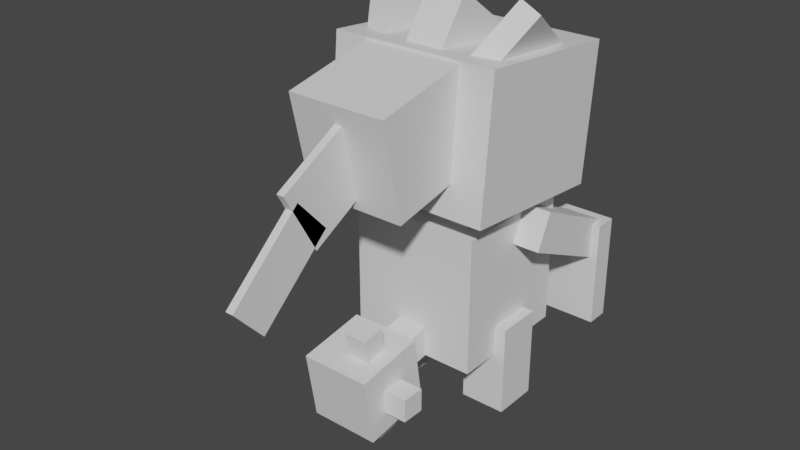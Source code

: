 # Source: banette.blend  (saved by Blender 2.81.16; exported with 4.5.12 LTS)
import bpy
from mathutils import Matrix  # noqa: F401  (used for matrix-valued properties, if any)

bpy.ops.wm.read_factory_settings(use_empty=True)
scene = bpy.context.scene
scene.name = 'Scene'

# ---- collections
col_collection = bpy.data.collections.new('Collection'); scene.collection.children.link(col_collection)

# ---- materials (node trees are filled in below, after node groups)
mat_default_obj = bpy.data.materials.new('Default OBJ')
mat_default_obj.use_transparent_shadow = False

# ---- material node trees
mat_default_obj.use_nodes = True; mat_default_obj.node_tree.nodes.clear()
_N = mat_default_obj.node_tree.nodes; _L = mat_default_obj.node_tree.links
n0 = _N.new('ShaderNodeOutputMaterial'); n0.name = 'Material Output'; n0.location = (300, 300)
n1 = _N.new('ShaderNodeBsdfPrincipled'); n1.name = 'Principled BSDF'; n1.location = (10, 300)
n1.distribution = 'GGX'
n1.subsurface_method = 'BURLEY'
n1.inputs[3].default_value = 1.45
n1.inputs[27].default_value = (0.0, 0.0, 0.0, 1.0)
n1.inputs[28].default_value = 1.0
_L.new(n1.outputs[0], n0.inputs[0])
n0.is_active_output = True

# ---- world
world_world = bpy.data.worlds.new('World'); scene.world = world_world
world_world.use_nodes = True; world_world.node_tree.nodes.clear()
_N = world_world.node_tree.nodes; _L = world_world.node_tree.links
n0 = _N.new('ShaderNodeOutputWorld'); n0.name = 'World Output'; n0.location = (300, 300)
n1 = _N.new('ShaderNodeBackground'); n1.name = 'Background'; n1.location = (10, 300)
n1.inputs[0].default_value = (0.05088, 0.05088, 0.05088, 1.0)
_L.new(n1.outputs[0], n0.inputs[0])
n0.is_active_output = True
world_world.color = (0.05088, 0.05088, 0.05088)
world_world.use_sun_shadow = False
world_world.sun_shadow_jitter_overblur = 0.0

# ---- meshes
me_tail_spikes_tb = bpy.data.meshes.new('Tail_spikes_tb')
me_tail_spikes_tb.from_pydata([(0.09375, -0.4483, -0.1659), (-0.09375, -0.4483, -0.1659), (-0.09375, 0.4776, -0.01927), (0.09375, 0.4776, -0.01927), (-0.09375, -0.4776, 0.01927), (0.09375, -0.4776, 0.01927), (0.09375, 0.4483, 0.1659), (-0.09375, 0.4483, 0.1659)], [], [(0, 1, 2, 3), (4, 5, 6, 7), (3, 2, 7, 6), (5, 4, 1, 0), (5, 0, 3, 6), (1, 4, 7, 2)])
_uv = me_tail_spikes_tb.uv_layers.new(name='UVMap')
_uv.uv.foreach_set('vector', [0.2438, 0.0, 0.2625, 0.0, 0.2625, 0.09375, 0.2438, 0.09375, 0.2812, 0.0, 0.3, 0.0, 0.3, 0.09375, 0.2812, 0.09375, 0.2438, 0.09375, 0.2625, 0.09375, 0.2625, 0.1125, 0.2438, 0.1125, 0.2625, 0.09375, 0.2812, 0.09375, 0.2812, 0.1125, 0.2625, 0.1125, 0.225, 0.0, 0.2438, 0.0, 0.2438, 0.09375, 0.225, 0.09375, 0.2625, 0.0, 0.2812, 0.0, 0.2812, 0.09375, 0.2625, 0.09375])
me_tail_spikes_tb.materials.append(mat_default_obj)
me_tail_spikes_tb.use_remesh_fix_poles = True
me_tail_spikes_tb.use_remesh_preserve_attributes = False
me_tail_spikes_tb.use_mirror_vertex_groups = False
me_tail_spikes_tb.update()
me_left_arm = bpy.data.meshes.new('Left_arm')
me_left_arm.from_pydata([(0.1562, -0.2282, -0.8591), (-0.1562, -0.2282, -0.8591), (-0.1562, 0.1416, -0.06603), (0.1562, 0.1416, -0.06603), (-0.1562, -0.5114, -0.727), (0.1562, -0.5114, -0.727), (0.1562, -0.1416, 0.06603), (-0.1562, -0.1416, 0.06603)], [], [(0, 1, 2, 3), (4, 5, 6, 7), (3, 2, 7, 6), (5, 4, 1, 0), (5, 0, 3, 6), (1, 4, 7, 2)])
_uv = me_left_arm.uv_layers.new(name='UVMap')
_uv.uv.foreach_set('vector', [0.03125, 0.2937, 0.0625, 0.2937, 0.0625, 0.3812, 0.03125, 0.3812, 0.09375, 0.2937, 0.125, 0.2937, 0.125, 0.3812, 0.09375, 0.3812, 0.03125, 0.3812, 0.0625, 0.3812, 0.0625, 0.4125, 0.03125, 0.4125, 0.0625, 0.3812, 0.09375, 0.3812, 0.09375, 0.4125, 0.0625, 0.4125, 0.0, 0.2937, 0.03125, 0.2937, 0.03125, 0.3812, 0.0, 0.3812, 0.0625, 0.2937, 0.09375, 0.2937, 0.09375, 0.3812, 0.0625, 0.3812])
me_left_arm.materials.append(mat_default_obj)
me_left_arm.use_remesh_fix_poles = True
me_left_arm.use_remesh_preserve_attributes = False
me_left_arm.use_mirror_vertex_groups = False
me_left_arm.update()
me_left_lower_arm = bpy.data.meshes.new('Left_lower_arm')
me_left_lower_arm.from_pydata([(0.2188, -0.4375, -0.09375), (-0.2188, -0.4375, -0.09375), (-0.2188, 0.4375, -0.09375), (0.2188, 0.4375, -0.09375), (-0.2188, -0.4375, 0.09375), (0.2188, -0.4375, 0.09375), (0.2188, 0.4375, 0.09375), (-0.2188, 0.4375, 0.09375)], [], [(0, 1, 2, 3), (4, 5, 6, 7), (3, 2, 7, 6), (5, 4, 1, 0), (5, 0, 3, 6), (1, 4, 7, 2)])
_uv = me_left_lower_arm.uv_layers.new(name='UVMap')
_uv.uv.foreach_set('vector', [0.15, 0.3063, 0.1937, 0.3063, 0.1937, 0.3938, 0.15, 0.3938, 0.2125, 0.3063, 0.2562, 0.3063, 0.2562, 0.3938, 0.2125, 0.3938, 0.15, 0.3938, 0.1937, 0.3938, 0.1937, 0.4125, 0.15, 0.4125, 0.1937, 0.3938, 0.2375, 0.3938, 0.2375, 0.4125, 0.1937, 0.4125, 0.1312, 0.3063, 0.15, 0.3063, 0.15, 0.3938, 0.1312, 0.3938, 0.1937, 0.3063, 0.2125, 0.3063, 0.2125, 0.3938, 0.1937, 0.3938])
me_left_lower_arm.materials.append(mat_default_obj)
me_left_lower_arm.use_remesh_fix_poles = True
me_left_lower_arm.use_remesh_preserve_attributes = False
me_left_lower_arm.use_mirror_vertex_groups = False
me_left_lower_arm.update()
me_tail_ball = bpy.data.meshes.new('Tail_ball')
me_tail_ball.from_pydata([(0.2812, -0.2338, -0.3218), (-0.2812, -0.2338, -0.3218), (-0.2812, 0.3218, -0.2338), (0.2812, 0.3218, -0.2338), (-0.2812, -0.3218, 0.2338), (0.2812, -0.3218, 0.2338), (0.2812, 0.2338, 0.3218), (-0.2812, 0.2338, 0.3218)], [], [(0, 1, 2, 3), (4, 5, 6, 7), (3, 2, 7, 6), (5, 4, 1, 0), (5, 0, 3, 6), (1, 4, 7, 2)])
_uv = me_tail_ball.uv_layers.new(name='UVMap')
_uv.uv.foreach_set('vector', [0.05625, 0.09375, 0.1125, 0.09375, 0.1125, 0.15, 0.05625, 0.15, 0.1688, 0.09375, 0.225, 0.09375, 0.225, 0.15, 0.1688, 0.15, 0.05625, 0.15, 0.1125, 0.15, 0.1125, 0.2062, 0.05625, 0.2062, 0.1125, 0.15, 0.1688, 0.15, 0.1688, 0.2062, 0.1125, 0.2062, 0.0, 0.09375, 0.05625, 0.09375, 0.05625, 0.15, 0.0, 0.15, 0.1125, 0.09375, 0.1688, 0.09375, 0.1688, 0.15, 0.1125, 0.15])
me_tail_ball.materials.append(mat_default_obj)
me_tail_ball.use_remesh_fix_poles = True
me_tail_ball.use_remesh_preserve_attributes = False
me_tail_ball.use_mirror_vertex_groups = False
me_tail_ball.update()
me_tail_base = bpy.data.meshes.new('Tail_base')
me_tail_base.from_pydata([(0.125, -0.09902, -0.1739), (-0.125, -0.09902, -0.1739), (-0.125, 0.1479, -0.1348), (0.125, 0.1479, -0.1348), (-0.125, -0.1479, 0.1348), (0.125, -0.1479, 0.1348), (0.125, 0.09902, 0.1739), (-0.125, 0.09902, 0.1739)], [], [(0, 1, 2, 3), (4, 5, 6, 7), (3, 2, 7, 6), (5, 4, 1, 0), (5, 0, 3, 6), (1, 4, 7, 2)])
_uv = me_tail_base.uv_layers.new(name='UVMap')
_uv.uv.foreach_set('vector', [0.03125, 0.225, 0.05625, 0.225, 0.05625, 0.25, 0.03125, 0.25, 0.0875, 0.225, 0.1125, 0.225, 0.1125, 0.25, 0.0875, 0.25, 0.03125, 0.25, 0.05625, 0.25, 0.05625, 0.2812, 0.03125, 0.2812, 0.05625, 0.25, 0.08125, 0.25, 0.08125, 0.2812, 0.05625, 0.2812, 0.0, 0.225, 0.03125, 0.225, 0.03125, 0.25, 0.0, 0.25, 0.05625, 0.225, 0.0875, 0.225, 0.0875, 0.25, 0.05625, 0.25])
me_tail_base.materials.append(mat_default_obj)
me_tail_base.use_remesh_fix_poles = True
me_tail_base.use_remesh_preserve_attributes = False
me_tail_base.use_mirror_vertex_groups = False
me_tail_base.update()
me_right_arm = bpy.data.meshes.new('Right_arm')
me_right_arm.from_pydata([(0.1562, -0.2282, -0.8591), (-0.1562, -0.2282, -0.8591), (-0.1562, 0.1416, -0.06603), (0.1562, 0.1416, -0.06603), (-0.1562, -0.5114, -0.727), (0.1562, -0.5114, -0.727), (0.1562, -0.1416, 0.06603), (-0.1562, -0.1416, 0.06603)], [], [(0, 1, 2, 3), (4, 5, 6, 7), (3, 2, 7, 6), (5, 4, 1, 0), (5, 0, 3, 6), (1, 4, 7, 2)])
_uv = me_right_arm.uv_layers.new(name='UVMap')
_uv.uv.foreach_set('vector', [0.03125, 0.2937, 0.0625, 0.2937, 0.0625, 0.3812, 0.03125, 0.3812, 0.09375, 0.2937, 0.125, 0.2937, 0.125, 0.3812, 0.09375, 0.3812, 0.03125, 0.3812, 0.0625, 0.3812, 0.0625, 0.4125, 0.03125, 0.4125, 0.0625, 0.3812, 0.09375, 0.3812, 0.09375, 0.4125, 0.0625, 0.4125, 0.0, 0.2937, 0.03125, 0.2937, 0.03125, 0.3812, 0.0, 0.3812, 0.0625, 0.2937, 0.09375, 0.2937, 0.09375, 0.3812, 0.0625, 0.3812])
me_right_arm.materials.append(mat_default_obj)
me_right_arm.use_remesh_fix_poles = True
me_right_arm.use_remesh_preserve_attributes = False
me_right_arm.use_mirror_vertex_groups = False
me_right_arm.update()
me_right_lower_arm = bpy.data.meshes.new('Right_lower_arm')
me_right_lower_arm.from_pydata([(0.2188, -0.4375, -0.09375), (-0.2188, -0.4375, -0.09375), (-0.2188, 0.4375, -0.09375), (0.2188, 0.4375, -0.09375), (-0.2188, -0.4375, 0.09375), (0.2188, -0.4375, 0.09375), (0.2188, 0.4375, 0.09375), (-0.2188, 0.4375, 0.09375)], [], [(0, 1, 2, 3), (4, 5, 6, 7), (3, 2, 7, 6), (5, 4, 1, 0), (5, 0, 3, 6), (1, 4, 7, 2)])
_uv = me_right_lower_arm.uv_layers.new(name='UVMap')
_uv.uv.foreach_set('vector', [0.15, 0.3063, 0.1937, 0.3063, 0.1937, 0.3938, 0.15, 0.3938, 0.2125, 0.3063, 0.2562, 0.3063, 0.2562, 0.3938, 0.2125, 0.3938, 0.15, 0.3938, 0.1937, 0.3938, 0.1937, 0.4125, 0.15, 0.4125, 0.1937, 0.3938, 0.2375, 0.3938, 0.2375, 0.4125, 0.1937, 0.4125, 0.1312, 0.3063, 0.15, 0.3063, 0.15, 0.3938, 0.1312, 0.3938, 0.1937, 0.3063, 0.2125, 0.3063, 0.2125, 0.3938, 0.1937, 0.3938])
me_right_lower_arm.materials.append(mat_default_obj)
me_right_lower_arm.use_remesh_fix_poles = True
me_right_lower_arm.use_remesh_preserve_attributes = False
me_right_lower_arm.use_mirror_vertex_groups = False
me_right_lower_arm.update()
me_tail_spikes_lr = bpy.data.meshes.new('Tail_spikes_lr')
me_tail_spikes_lr.from_pydata([(0.4688, 0.09375, -0.09375), (0.4688, -0.09375, -0.09375), (-0.4688, -0.09375, -0.09375), (-0.4688, 0.09375, -0.09375), (0.4688, -0.09375, 0.09375), (0.4688, 0.09375, 0.09375), (-0.4688, 0.09375, 0.09375), (-0.4688, -0.09375, 0.09375)], [], [(0, 1, 2, 3), (4, 5, 6, 7), (3, 2, 7, 6), (5, 4, 1, 0), (5, 0, 3, 6), (1, 4, 7, 2)])
_uv = me_tail_spikes_lr.uv_layers.new(name='UVMap')
_uv.uv.foreach_set('vector', [0.2438, 0.0, 0.2625, 0.0, 0.2625, 0.09375, 0.2438, 0.09375, 0.2812, 0.0, 0.3, 0.0, 0.3, 0.09375, 0.2812, 0.09375, 0.2438, 0.09375, 0.2625, 0.09375, 0.2625, 0.1125, 0.2438, 0.1125, 0.2625, 0.09375, 0.2812, 0.09375, 0.2812, 0.1125, 0.2625, 0.1125, 0.225, 0.0, 0.2438, 0.0, 0.2438, 0.09375, 0.225, 0.09375, 0.2625, 0.0, 0.2812, 0.0, 0.2812, 0.09375, 0.2625, 0.09375])
me_tail_spikes_lr.materials.append(mat_default_obj)
me_tail_spikes_lr.use_remesh_fix_poles = True
me_tail_spikes_lr.use_remesh_preserve_attributes = False
me_tail_spikes_lr.use_mirror_vertex_groups = False
me_tail_spikes_lr.update()
me_left_leg = bpy.data.meshes.new('Left_leg')
me_left_leg.from_pydata([(0.1875, -0.375, -0.1875), (-0.1875, -0.375, -0.1875), (-0.1875, 0.375, -0.1875), (0.1875, 0.375, -0.1875), (-0.1875, -0.375, 0.1875), (0.1875, -0.375, 0.1875), (0.1875, 0.375, 0.1875), (-0.1875, 0.375, 0.1875)], [], [(0, 1, 2, 3), (4, 5, 6, 7), (3, 2, 7, 6), (5, 4, 1, 0), (5, 0, 3, 6), (1, 4, 7, 2)])
_uv = me_left_leg.uv_layers.new(name='UVMap')
_uv.uv.foreach_set('vector', [0.475, 0.6375, 0.5125, 0.6375, 0.5125, 0.7125, 0.475, 0.7125, 0.55, 0.6375, 0.5875, 0.6375, 0.5875, 0.7125, 0.55, 0.7125, 0.475, 0.7125, 0.5125, 0.7125, 0.5125, 0.75, 0.475, 0.75, 0.5125, 0.7125, 0.55, 0.7125, 0.55, 0.75, 0.5125, 0.75, 0.4375, 0.6375, 0.475, 0.6375, 0.475, 0.7125, 0.4375, 0.7125, 0.5125, 0.6375, 0.55, 0.6375, 0.55, 0.7125, 0.5125, 0.7125])
me_left_leg.materials.append(mat_default_obj)
me_left_leg.use_remesh_fix_poles = True
me_left_leg.use_remesh_preserve_attributes = False
me_left_leg.use_mirror_vertex_groups = False
me_left_leg.update()
me_neck = bpy.data.meshes.new('Neck')
me_neck.from_pydata([(0.4062, -0.1562, -0.4062), (-0.4062, -0.1562, -0.4062), (-0.4062, 0.1562, -0.4062), (0.4062, 0.1562, -0.4062), (-0.4062, -0.1562, 0.4062), (0.4062, -0.1562, 0.4062), (0.4062, 0.1562, 0.4062), (-0.4062, 0.1562, 0.4062)], [], [(0, 1, 2, 3), (4, 5, 6, 7), (3, 2, 7, 6), (5, 4, 1, 0), (5, 0, 3, 6), (1, 4, 7, 2)])
_uv = me_neck.uv_layers.new(name='UVMap')
_uv.uv.foreach_set('vector', [0.08125, 0.4187, 0.1625, 0.4187, 0.1625, 0.45, 0.08125, 0.45, 0.2438, 0.4187, 0.325, 0.4187, 0.325, 0.45, 0.2438, 0.45, 0.08125, 0.45, 0.1625, 0.45, 0.1625, 0.5312, 0.08125, 0.5312, 0.1625, 0.45, 0.2438, 0.45, 0.2438, 0.5312, 0.1625, 0.5312, 0.0, 0.4187, 0.08125, 0.4187, 0.08125, 0.45, 0.0, 0.45, 0.1625, 0.4187, 0.2438, 0.4187, 0.2438, 0.45, 0.1625, 0.45])
me_neck.materials.append(mat_default_obj)
me_neck.use_remesh_fix_poles = True
me_neck.use_remesh_preserve_attributes = False
me_neck.use_mirror_vertex_groups = False
me_neck.update()
me_head = bpy.data.meshes.new('Head')
me_head.from_pydata([(0.6875, -0.2447, -0.6538), (-0.6875, -0.2447, -0.6538), (-0.6875, 0.876, -0.7518), (0.6875, 0.876, -0.7518), (-0.6875, -0.1303, 0.6538), (0.6875, -0.1303, 0.6538), (0.6875, 0.9904, 0.5557), (-0.6875, 0.9904, 0.5557)], [], [(0, 1, 2, 3), (4, 5, 6, 7), (3, 2, 7, 6), (5, 4, 1, 0), (5, 0, 3, 6), (1, 4, 7, 2)])
_uv = me_head.uv_layers.new(name='UVMap')
_uv.uv.foreach_set('vector', [0.1312, 0.7563, 0.2688, 0.7563, 0.2688, 0.8687, 0.1312, 0.8687, 0.4, 0.7563, 0.5375, 0.7563, 0.5375, 0.8687, 0.4, 0.8687, 0.1312, 0.8687, 0.2688, 0.8687, 0.2688, 1.0, 0.1312, 1.0, 0.2688, 0.8687, 0.4062, 0.8687, 0.4062, 1.0, 0.2688, 1.0, 0.0, 0.7563, 0.1312, 0.7563, 0.1312, 0.8687, 0.0, 0.8687, 0.2688, 0.7563, 0.4, 0.7563, 0.4, 0.8687, 0.2688, 0.8687])
me_head.materials.append(mat_default_obj)
me_head.use_remesh_fix_poles = True
me_head.use_remesh_preserve_attributes = False
me_head.use_mirror_vertex_groups = False
me_head.update()
me_zipper = bpy.data.meshes.new('Zipper')
me_zipper.from_pydata([(0.1499, -0.1704, -0.01647), (-0.09769, -0.205, -0.01343), (-0.1499, 0.1649, -0.0458), (0.09769, 0.1996, -0.04883), (-0.09769, -0.1996, 0.04883), (0.1499, -0.1649, 0.0458), (0.09769, 0.205, 0.01343), (-0.1499, 0.1704, 0.01646)], [], [(0, 1, 2, 3), (4, 5, 6, 7), (3, 2, 7, 6), (5, 4, 1, 0), (5, 0, 3, 6), (1, 4, 7, 2)])
_uv = me_zipper.uv_layers.new(name='UVMap')
_uv.uv.foreach_set('vector', [0.00625, 0.9563, 0.03125, 0.9563, 0.03125, 0.9937, 0.00625, 0.9937, 0.0375, 0.9563, 0.0625, 0.9563, 0.0625, 0.9937, 0.0375, 0.9937, 0.00625, 0.9937, 0.03125, 0.9937, 0.03125, 1.0, 0.00625, 1.0, 0.03125, 0.9937, 0.05625, 0.9937, 0.05625, 1.0, 0.03125, 1.0, 0.0, 0.9563, 0.00625, 0.9563, 0.00625, 0.9937, 0.0, 0.9937, 0.03125, 0.9563, 0.0375, 0.9563, 0.0375, 0.9937, 0.03125, 0.9937])
me_zipper.materials.append(mat_default_obj)
me_zipper.use_remesh_fix_poles = True
me_zipper.use_remesh_preserve_attributes = False
me_zipper.use_mirror_vertex_groups = False
me_zipper.update()
me_head_spike_mid_base = bpy.data.meshes.new('Head_spike_mid_base')
me_head_spike_mid_base.from_pydata([(0.1562, -0.5169, -0.1266), (-0.1562, -0.5169, -0.1266), (-0.1562, 0.03931, -0.5307), (0.1562, 0.03931, -0.5307), (-0.1562, -0.03931, 0.5307), (0.1562, -0.03931, 0.5307), (0.1562, 0.5169, 0.1266), (-0.1562, 0.5169, 0.1266)], [], [(0, 1, 2, 3), (4, 5, 6, 7), (3, 2, 7, 6), (5, 4, 1, 0), (5, 0, 3, 6), (1, 4, 7, 2)])
_uv = me_head_spike_mid_base.uv_layers.new(name='UVMap')
_uv.uv.foreach_set('vector', [0.625, 0.85, 0.6562, 0.85, 0.6562, 0.9187, 0.625, 0.9187, 0.7375, 0.85, 0.7688, 0.85, 0.7688, 0.9187, 0.7375, 0.9187, 0.625, 0.9187, 0.6562, 0.9187, 0.6562, 1.0, 0.625, 1.0, 0.6562, 0.9187, 0.6875, 0.9187, 0.6875, 1.0, 0.6562, 1.0, 0.5437, 0.85, 0.625, 0.85, 0.625, 0.9187, 0.5437, 0.9187, 0.6562, 0.85, 0.7375, 0.85, 0.7375, 0.9187, 0.6562, 0.9187])
me_head_spike_mid_base.materials.append(mat_default_obj)
me_head_spike_mid_base.use_remesh_fix_poles = True
me_head_spike_mid_base.use_remesh_preserve_attributes = False
me_head_spike_mid_base.use_mirror_vertex_groups = False
me_head_spike_mid_base.update()
me_head_spike_left_base = bpy.data.meshes.new('Head_spike_left_base')
me_head_spike_left_base.from_pydata([(0.3052, -0.4251, -0.1346), (0.1366, -0.507, -0.1275), (-0.1217, -0.01024, -0.5264), (0.04682, 0.07164, -0.5335), (-0.04682, -0.07164, 0.5335), (0.1217, 0.01024, 0.5264), (-0.1366, 0.507, 0.1275), (-0.3052, 0.4251, 0.1346)], [], [(0, 1, 2, 3), (4, 5, 6, 7), (3, 2, 7, 6), (5, 4, 1, 0), (5, 0, 3, 6), (1, 4, 7, 2)])
_uv = me_head_spike_left_base.uv_layers.new(name='UVMap')
_uv.uv.foreach_set('vector', [0.8625, 0.85, 0.8813, 0.85, 0.8813, 0.9187, 0.8625, 0.9187, 0.9625, 0.85, 0.9812, 0.85, 0.9812, 0.9187, 0.9625, 0.9187, 0.8625, 0.9187, 0.8813, 0.9187, 0.8813, 1.0, 0.8625, 1.0, 0.8813, 0.9187, 0.9, 0.9187, 0.9, 1.0, 0.8813, 1.0, 0.7812, 0.85, 0.8625, 0.85, 0.8625, 0.9187, 0.7812, 0.9187, 0.8813, 0.85, 0.9625, 0.85, 0.9625, 0.9187, 0.8813, 0.9187])
me_head_spike_left_base.materials.append(mat_default_obj)
me_head_spike_left_base.use_remesh_fix_poles = True
me_head_spike_left_base.use_remesh_preserve_attributes = False
me_head_spike_left_base.use_mirror_vertex_groups = False
me_head_spike_left_base.update()
me_head_spike_right_base = bpy.data.meshes.new('Head_spike_right_base')
me_head_spike_right_base.from_pydata([(-0.1366, -0.507, -0.1275), (-0.3052, -0.4251, -0.1346), (-0.04682, 0.07164, -0.5335), (0.1217, -0.01024, -0.5264), (-0.1217, 0.01024, 0.5264), (0.04682, -0.07164, 0.5335), (0.3052, 0.4251, 0.1346), (0.1366, 0.507, 0.1275)], [], [(0, 1, 2, 3), (4, 5, 6, 7), (3, 2, 7, 6), (5, 4, 1, 0), (5, 0, 3, 6), (1, 4, 7, 2)])
_uv = me_head_spike_right_base.uv_layers.new(name='UVMap')
_uv.uv.foreach_set('vector', [0.8625, 0.85, 0.8813, 0.85, 0.8813, 0.9187, 0.8625, 0.9187, 0.9625, 0.85, 0.9812, 0.85, 0.9812, 0.9187, 0.9625, 0.9187, 0.8625, 0.9187, 0.8813, 0.9187, 0.8813, 1.0, 0.8625, 1.0, 0.8813, 0.9187, 0.9, 0.9187, 0.9, 1.0, 0.8813, 1.0, 0.7812, 0.85, 0.8625, 0.85, 0.8625, 0.9187, 0.7812, 0.9187, 0.8813, 0.85, 0.9625, 0.85, 0.9625, 0.9187, 0.8813, 0.9187])
me_head_spike_right_base.materials.append(mat_default_obj)
me_head_spike_right_base.use_remesh_fix_poles = True
me_head_spike_right_base.use_remesh_preserve_attributes = False
me_head_spike_right_base.use_mirror_vertex_groups = False
me_head_spike_right_base.update()
me_headdress_base = bpy.data.meshes.new('Headdress_base')
me_headdress_base.from_pydata([(0.4062, -0.3129, -0.4818), (-0.4062, -0.3129, -0.4818), (-0.4062, 0.4818, -0.3129), (0.4062, 0.4818, -0.3129), (-0.4062, -0.4818, 0.3129), (0.4062, -0.4818, 0.3129), (0.4062, 0.3129, 0.4818), (-0.4062, 0.3129, 0.4818)], [], [(0, 1, 2, 3), (4, 5, 6, 7), (3, 2, 7, 6), (5, 4, 1, 0), (5, 0, 3, 6), (1, 4, 7, 2)])
_uv = me_headdress_base.uv_layers.new(name='UVMap')
_uv.uv.foreach_set('vector', [0.7375, 0.675, 0.8188, 0.675, 0.8188, 0.7563, 0.7375, 0.7563, 0.9, 0.675, 0.9812, 0.675, 0.9812, 0.7563, 0.9, 0.7563, 0.7375, 0.7563, 0.8188, 0.7563, 0.8188, 0.8375, 0.7375, 0.8375, 0.8188, 0.7563, 0.9, 0.7563, 0.9, 0.8375, 0.8188, 0.8375, 0.6562, 0.675, 0.7375, 0.675, 0.7375, 0.7563, 0.6562, 0.7563, 0.8188, 0.675, 0.9, 0.675, 0.9, 0.7563, 0.8188, 0.7563])
me_headdress_base.materials.append(mat_default_obj)
me_headdress_base.use_remesh_fix_poles = True
me_headdress_base.use_remesh_preserve_attributes = False
me_headdress_base.use_mirror_vertex_groups = False
me_headdress_base.update()
me_headdress_pt_2 = bpy.data.meshes.new('Headdress_pt_2')
me_headdress_pt_2.from_pydata([(0.03125, -0.01873, -0.5463), (-0.03125, -0.01873, -0.5463), (-0.03125, 0.4732, -0.2736), (0.03125, 0.4732, -0.2736), (-0.03125, -0.4732, 0.2736), (0.03125, -0.4732, 0.2736), (0.03125, 0.01873, 0.5463), (-0.03125, 0.01873, 0.5463)], [], [(0, 1, 2, 3), (4, 5, 6, 7), (3, 2, 7, 6), (5, 4, 1, 0), (5, 0, 3, 6), (1, 4, 7, 2)])
_uv = me_headdress_pt_2.uv_layers.new(name='UVMap')
_uv.uv.foreach_set('vector', [0.8875, 0.5188, 0.8938, 0.5188, 0.8938, 0.575, 0.8875, 0.575, 0.9875, 0.5188, 0.9937, 0.5188, 0.9937, 0.575, 0.9875, 0.575, 0.8875, 0.575, 0.8938, 0.575, 0.8938, 0.6687, 0.8875, 0.6687, 0.8938, 0.575, 0.9, 0.575, 0.9, 0.6687, 0.8938, 0.6687, 0.7937, 0.5188, 0.8875, 0.5188, 0.8875, 0.575, 0.7937, 0.575, 0.8938, 0.5188, 0.9875, 0.5188, 0.9875, 0.575, 0.8938, 0.575])
me_headdress_pt_2.materials.append(mat_default_obj)
me_headdress_pt_2.use_remesh_fix_poles = True
me_headdress_pt_2.use_remesh_preserve_attributes = False
me_headdress_pt_2.use_mirror_vertex_groups = False
me_headdress_pt_2.update()
me_headdress_pt_3 = bpy.data.meshes.new('Headdress_pt_3')
me_headdress_pt_3.from_pydata([(0.03125, 0.1325, -0.4274), (-0.03125, 0.1325, -0.4274), (-0.03125, 0.4112, -0.1764), (0.03125, 0.4112, -0.1764), (-0.03125, -0.4112, 0.1764), (0.03125, -0.4112, 0.1764), (0.03125, -0.1325, 0.4274), (-0.03125, -0.1325, 0.4274)], [], [(0, 1, 2, 3), (4, 5, 6, 7), (3, 2, 7, 6), (5, 4, 1, 0), (5, 0, 3, 6), (1, 4, 7, 2)])
_uv = me_headdress_pt_3.uv_layers.new(name='UVMap')
_uv.uv.foreach_set('vector', [0.7, 0.55, 0.7063, 0.55, 0.7063, 0.5875, 0.7, 0.5875, 0.7875, 0.55, 0.7937, 0.55, 0.7937, 0.5875, 0.7875, 0.5875, 0.7, 0.5875, 0.7063, 0.5875, 0.7063, 0.6687, 0.7, 0.6687, 0.7063, 0.5875, 0.7125, 0.5875, 0.7125, 0.6687, 0.7063, 0.6687, 0.6187, 0.55, 0.7, 0.55, 0.7, 0.5875, 0.6187, 0.5875, 0.7063, 0.55, 0.7875, 0.55, 0.7875, 0.5875, 0.7063, 0.5875])
me_headdress_pt_3.materials.append(mat_default_obj)
me_headdress_pt_3.use_remesh_fix_poles = True
me_headdress_pt_3.use_remesh_preserve_attributes = False
me_headdress_pt_3.use_mirror_vertex_groups = False
me_headdress_pt_3.update()
me_right_leg = bpy.data.meshes.new('Right_leg')
me_right_leg.from_pydata([(0.1875, -0.375, -0.1875), (-0.1875, -0.375, -0.1875), (-0.1875, 0.375, -0.1875), (0.1875, 0.375, -0.1875), (-0.1875, -0.375, 0.1875), (0.1875, -0.375, 0.1875), (0.1875, 0.375, 0.1875), (-0.1875, 0.375, 0.1875)], [], [(0, 1, 2, 3), (4, 5, 6, 7), (3, 2, 7, 6), (5, 4, 1, 0), (5, 0, 3, 6), (1, 4, 7, 2)])
_uv = me_right_leg.uv_layers.new(name='UVMap')
_uv.uv.foreach_set('vector', [0.475, 0.6375, 0.5125, 0.6375, 0.5125, 0.7125, 0.475, 0.7125, 0.55, 0.6375, 0.5875, 0.6375, 0.5875, 0.7125, 0.55, 0.7125, 0.475, 0.7125, 0.5125, 0.7125, 0.5125, 0.75, 0.475, 0.75, 0.5125, 0.7125, 0.55, 0.7125, 0.55, 0.75, 0.5125, 0.75, 0.4375, 0.6375, 0.475, 0.6375, 0.475, 0.7125, 0.4375, 0.7125, 0.5125, 0.6375, 0.55, 0.6375, 0.55, 0.7125, 0.5125, 0.7125])
me_right_leg.materials.append(mat_default_obj)
me_right_leg.use_remesh_fix_poles = True
me_right_leg.use_remesh_preserve_attributes = False
me_right_leg.use_mirror_vertex_groups = False
me_right_leg.update()
me_body = bpy.data.meshes.new('Body')
me_body.from_pydata([(0.5312, -0.5625, -0.5312), (-0.5312, -0.5625, -0.5312), (-0.5312, 0.5625, -0.5312), (0.5312, 0.5625, -0.5312), (-0.5312, -0.5625, 0.5312), (0.5312, -0.5625, 0.5312), (0.5312, 0.5625, 0.5312), (-0.5312, 0.5625, 0.5312)], [], [(0, 1, 2, 3), (4, 5, 6, 7), (3, 2, 7, 6), (5, 4, 1, 0), (5, 0, 3, 6), (1, 4, 7, 2)])
_uv = me_body.uv_layers.new(name='UVMap')
_uv.uv.foreach_set('vector', [0.1063, 0.5312, 0.2125, 0.5312, 0.2125, 0.6438, 0.1063, 0.6438, 0.3187, 0.5312, 0.425, 0.5312, 0.425, 0.6438, 0.3187, 0.6438, 0.1063, 0.6438, 0.2125, 0.6438, 0.2125, 0.75, 0.1063, 0.75, 0.2125, 0.6438, 0.3187, 0.6438, 0.3187, 0.75, 0.2125, 0.75, 0.0, 0.5312, 0.1063, 0.5312, 0.1063, 0.6438, 0.0, 0.6438, 0.2125, 0.5312, 0.3187, 0.5312, 0.3187, 0.6438, 0.2125, 0.6438])
me_body.materials.append(mat_default_obj)
me_body.use_remesh_fix_poles = True
me_body.use_remesh_preserve_attributes = False
me_body.use_mirror_vertex_groups = False
me_body.update()

# ---- objects
ob_tail_spikes_tb = bpy.data.objects.new('Tail_spikes_tb', me_tail_spikes_tb)
ob_left_arm = bpy.data.objects.new('Left_arm', me_left_arm)
ob_left_lower_arm = bpy.data.objects.new('Left_lower_arm', me_left_lower_arm)
ob_tail_ball = bpy.data.objects.new('Tail_ball', me_tail_ball)
ob_tail_base = bpy.data.objects.new('Tail_base', me_tail_base)
ob_right_arm = bpy.data.objects.new('Right_arm', me_right_arm)
ob_right_lower_arm = bpy.data.objects.new('Right_lower_arm', me_right_lower_arm)
ob_tail_spikes_lr = bpy.data.objects.new('Tail_spikes_lr', me_tail_spikes_lr)
ob_left_leg = bpy.data.objects.new('Left_leg', me_left_leg)
ob_neck = bpy.data.objects.new('Neck', me_neck)
ob_head = bpy.data.objects.new('Head', me_head)
ob_zipper = bpy.data.objects.new('Zipper', me_zipper)
ob_head_spike_mid_base = bpy.data.objects.new('Head_spike_mid_base', me_head_spike_mid_base)
ob_head_spike_left_base = bpy.data.objects.new('Head_spike_left_base', me_head_spike_left_base)
ob_head_spike_right_base = bpy.data.objects.new('Head_spike_right_base', me_head_spike_right_base)
ob_headdress_base = bpy.data.objects.new('Headdress_base', me_headdress_base)
ob_headdress_pt_2 = bpy.data.objects.new('Headdress_pt_2', me_headdress_pt_2)
ob_headdress_pt_3 = bpy.data.objects.new('Headdress_pt_3', me_headdress_pt_3)
ob_right_leg = bpy.data.objects.new('Right_leg', me_right_leg)
ob_body = bpy.data.objects.new('Body', me_body)

# ---- transforms, parenting, visibility, modifiers, constraints
ob_tail_spikes_tb.parent = ob_tail_ball
ob_tail_spikes_tb.matrix_parent_inverse = Matrix(((1.0, 0.0, 0.0, -0.0), (0.0, -1.629e-07, 1.0, -0.5759), (-0.0, -1.0, -1.629e-07, -1.086), (-0.0, 0.0, -0.0, 1.0)))
ob_tail_spikes_tb.location = (0.0625, -1.086, 0.5759)
ob_tail_spikes_tb.rotation_euler = (1.571, -0.0, 0.0)
ob_tail_spikes_tb.lineart.crease_threshold = 0.0
ob_left_arm.parent = ob_body
ob_left_arm.matrix_parent_inverse = Matrix(((1.0, 0.0, 0.0, -0.0), (0.0, -1.629e-07, 1.0, -1.106), (0.0, -1.0, -1.629e-07, 2.515e-07), (-0.0, 0.0, -0.0, 1.0)))
ob_left_arm.location = (-0.5938, 0.06836, 1.57)
ob_left_arm.rotation_euler = (1.571, -0.0, 0.0)
ob_left_arm.lineart.crease_threshold = 0.0
ob_left_lower_arm.parent = ob_left_arm
ob_left_lower_arm.matrix_parent_inverse = Matrix(((1.0, 0.0, -0.0, 0.5938), (0.0, -1.629e-07, 1.0, -1.57), (0.0, -1.0, -1.629e-07, 0.06836), (-0.0, 0.0, -0.0, 1.0)))
ob_left_lower_arm.location = (-0.5938, 0.875, 0.9187)
ob_left_lower_arm.rotation_euler = (1.571, -0.0, 0.0)
ob_left_lower_arm.lineart.crease_threshold = 0.0
ob_tail_ball.parent = ob_tail_base
ob_tail_ball.matrix_parent_inverse = Matrix(((1.0, 0.0, 0.0, -0.0), (0.0, -1.629e-07, 1.0, -0.6443), (-0.0, -1.0, -1.629e-07, -0.6543), (-0.0, 0.0, -0.0, 1.0)))
ob_tail_ball.location = (0.0, -1.086, 0.5759)
ob_tail_ball.rotation_euler = (1.571, -0.0, 0.0)
ob_tail_ball.lineart.crease_threshold = 0.0
ob_tail_base.parent = ob_body
ob_tail_base.matrix_parent_inverse = Matrix(((1.0, 0.0, 0.0, -0.0), (0.0, -1.629e-07, 1.0, -1.106), (0.0, -1.0, -1.629e-07, 2.515e-07), (-0.0, 0.0, -0.0, 1.0)))
ob_tail_base.location = (0.0, -0.6543, 0.6443)
ob_tail_base.rotation_euler = (1.571, -0.0, 0.0)
ob_tail_base.lineart.crease_threshold = 0.0
ob_right_arm.parent = ob_body
ob_right_arm.matrix_parent_inverse = Matrix(((1.0, 0.0, 0.0, -0.0), (0.0, -1.629e-07, 1.0, -1.106), (0.0, -1.0, -1.629e-07, 2.515e-07), (-0.0, 0.0, -0.0, 1.0)))
ob_right_arm.location = (0.5938, 0.06836, 1.57)
ob_right_arm.rotation_euler = (1.571, -0.0, 0.0)
ob_right_arm.lineart.crease_threshold = 0.0
ob_right_lower_arm.parent = ob_right_arm
ob_right_lower_arm.matrix_parent_inverse = Matrix(((1.0, 0.0, 0.0, -0.5938), (0.0, -1.629e-07, 1.0, -1.57), (0.0, -1.0, -1.629e-07, 0.06836), (-0.0, 0.0, -0.0, 1.0)))
ob_right_lower_arm.location = (0.5938, 0.875, 0.9187)
ob_right_lower_arm.rotation_euler = (1.571, -0.0, 0.0)
ob_right_lower_arm.lineart.crease_threshold = 0.0
ob_tail_spikes_lr.parent = ob_tail_ball
ob_tail_spikes_lr.matrix_parent_inverse = Matrix(((1.0, 0.0, 0.0, -0.0), (0.0, -1.629e-07, 1.0, -0.5759), (-0.0, -1.0, -1.629e-07, -1.086), (-0.0, 0.0, -0.0, 1.0)))
ob_tail_spikes_lr.location = (0.0, -1.094, 0.5437)
ob_tail_spikes_lr.rotation_euler = (1.571, -0.0, 0.0)
ob_tail_spikes_lr.lineart.crease_threshold = 0.0
ob_left_leg.parent = ob_body
ob_left_leg.matrix_parent_inverse = Matrix(((1.0, 0.0, 0.0, -0.0), (0.0, -1.629e-07, 1.0, -1.106), (0.0, -1.0, -1.629e-07, 2.515e-07), (-0.0, 0.0, -0.0, 1.0)))
ob_left_leg.location = (-0.4375, 1.833e-07, 0.4187)
ob_left_leg.rotation_euler = (1.571, -0.0, 0.0)
ob_left_leg.lineart.crease_threshold = 0.0
ob_neck.parent = ob_body
ob_neck.matrix_parent_inverse = Matrix(((1.0, 0.0, 0.0, -0.0), (0.0, -1.629e-07, 1.0, -1.106), (0.0, -1.0, -1.629e-07, 2.515e-07), (-0.0, 0.0, -0.0, 1.0)))
ob_neck.location = (0.0, -4.582e-08, 1.825)
ob_neck.rotation_euler = (1.571, -0.0, 0.0)
ob_neck.lineart.crease_threshold = 0.0
ob_head.parent = ob_neck
ob_head.matrix_parent_inverse = Matrix(((1.0, 0.0, 0.0, -0.0), (0.0, -1.629e-07, 1.0, -1.825), (-0.0, -1.0, -1.629e-07, 2.515e-07), (-0.0, 0.0, -0.0, 1.0)))
ob_head.location = (0.0, -8.941e-08, 1.981)
ob_head.rotation_euler = (1.571, -0.0, 0.0)
ob_head.lineart.crease_threshold = 0.0
ob_zipper.parent = ob_head
ob_zipper.matrix_parent_inverse = Matrix(((1.0, 0.0, 0.0, -0.0), (0.0, -1.629e-07, 1.0, -1.981), (-0.0, -1.0, -1.629e-07, 2.334e-07), (-0.0, 0.0, -0.0, 1.0)))
ob_zipper.location = (0.4245, 0.6956, 1.856)
ob_zipper.rotation_euler = (1.571, -0.0, 0.0)
ob_zipper.lineart.crease_threshold = 0.0
ob_head_spike_mid_base.parent = ob_head
ob_head_spike_mid_base.matrix_parent_inverse = Matrix(((1.0, 0.0, 0.0, -0.0), (0.0, -1.629e-07, 1.0, -1.981), (-0.0, -1.0, -1.629e-07, 2.334e-07), (-0.0, 0.0, -0.0, 1.0)))
ob_head_spike_mid_base.location = (0.0, -0.04643, 2.793)
ob_head_spike_mid_base.rotation_euler = (1.571, -0.0, 0.0)
ob_head_spike_mid_base.lineart.crease_threshold = 0.0
ob_head_spike_left_base.parent = ob_head
ob_head_spike_left_base.matrix_parent_inverse = Matrix(((1.0, 0.0, 0.0, -0.0), (0.0, -1.629e-07, 1.0, -1.981), (-0.0, -1.0, -1.629e-07, 2.334e-07), (-0.0, 0.0, -0.0, 1.0)))
ob_head_spike_left_base.location = (-0.4255, 0.01974, 2.811)
ob_head_spike_left_base.rotation_euler = (1.571, -0.0, 0.0)
ob_head_spike_left_base.lineart.crease_threshold = 0.0
ob_head_spike_right_base.parent = ob_head
ob_head_spike_right_base.matrix_parent_inverse = Matrix(((1.0, 0.0, 0.0, -0.0), (0.0, -1.629e-07, 1.0, -1.981), (-0.0, -1.0, -1.629e-07, 2.334e-07), (-0.0, 0.0, -0.0, 1.0)))
ob_head_spike_right_base.location = (0.4255, 0.01974, 2.811)
ob_head_spike_right_base.rotation_euler = (1.571, -0.0, 0.0)
ob_head_spike_right_base.lineart.crease_threshold = 0.0
ob_headdress_base.parent = ob_head
ob_headdress_base.matrix_parent_inverse = Matrix(((1.0, 0.0, 0.0, -0.0), (0.0, -1.629e-07, 1.0, -1.981), (-0.0, -1.0, -1.629e-07, 2.334e-07), (-0.0, 0.0, -0.0, 1.0)))
ob_headdress_base.location = (0.0, -0.8479, 2.476)
ob_headdress_base.rotation_euler = (1.571, -0.0, 0.0)
ob_headdress_base.lineart.crease_threshold = 0.0
ob_headdress_pt_2.parent = ob_headdress_base
ob_headdress_pt_2.matrix_parent_inverse = Matrix(((1.0, 0.0, 0.0, -0.0), (0.0, -1.629e-07, 1.0, -2.476), (-0.0, -1.0, -1.629e-07, -0.8479), (-0.0, 0.0, -0.0, 1.0)))
ob_headdress_pt_2.location = (0.0, -1.296, 2.326)
ob_headdress_pt_2.rotation_euler = (1.571, -0.0, 0.0)
ob_headdress_pt_2.lineart.crease_threshold = 0.0
ob_headdress_pt_3.parent = ob_headdress_pt_2
ob_headdress_pt_3.matrix_parent_inverse = Matrix(((1.0, 0.0, 0.0, -0.0), (0.0, -1.629e-07, 1.0, -2.326), (-0.0, -1.0, -1.629e-07, -1.296), (-0.0, 0.0, -0.0, 1.0)))
ob_headdress_pt_3.location = (0.0, -1.9, 1.849)
ob_headdress_pt_3.rotation_euler = (1.571, -0.0, 0.0)
ob_headdress_pt_3.lineart.crease_threshold = 0.0
ob_right_leg.parent = ob_body
ob_right_leg.matrix_parent_inverse = Matrix(((1.0, 0.0, 0.0, -0.0), (0.0, -1.629e-07, 1.0, -1.106), (0.0, -1.0, -1.629e-07, 2.515e-07), (-0.0, 0.0, -0.0, 1.0)))
ob_right_leg.location = (0.4375, 1.833e-07, 0.4187)
ob_right_leg.rotation_euler = (1.571, -0.0, 0.0)
ob_right_leg.lineart.crease_threshold = 0.0
ob_body.location = (0.0, 7.128e-08, 1.106)
ob_body.rotation_euler = (1.571, -0.0, 0.0)
ob_body.lineart.crease_threshold = 0.0

# ---- collection membership
col_collection.objects.link(ob_tail_spikes_tb)
col_collection.objects.link(ob_left_arm)
col_collection.objects.link(ob_left_lower_arm)
col_collection.objects.link(ob_tail_ball)
col_collection.objects.link(ob_tail_base)
col_collection.objects.link(ob_right_arm)
col_collection.objects.link(ob_right_lower_arm)
col_collection.objects.link(ob_tail_spikes_lr)
col_collection.objects.link(ob_left_leg)
col_collection.objects.link(ob_neck)
col_collection.objects.link(ob_head)
col_collection.objects.link(ob_zipper)
col_collection.objects.link(ob_head_spike_mid_base)
col_collection.objects.link(ob_head_spike_left_base)
col_collection.objects.link(ob_head_spike_right_base)
col_collection.objects.link(ob_headdress_base)
col_collection.objects.link(ob_headdress_pt_2)
col_collection.objects.link(ob_headdress_pt_3)
col_collection.objects.link(ob_right_leg)
col_collection.objects.link(ob_body)

# ---- scene / render settings (as saved in the file)
scene.frame_start = 1; scene.frame_end = 250; scene.frame_set(1)
scene.render.engine = 'BLENDER_EEVEE_NEXT'
scene.cycles.use_denoising = False
scene.cycles.samples = 128
scene.cycles.sampling_pattern = 'TABULATED_SOBOL'
scene.cycles.use_adaptive_sampling = False
scene.cycles.use_light_tree = False
scene.view_settings.view_transform = 'Filmic'
bpy.context.view_layer.update()

# ---- added for rendering (the .blend has no active camera and no usable light): camera, sun
cam_auto = bpy.data.cameras.new('AutoCamera')
cam_auto.lens = 50.0
cam_auto.sensor_width = 36.0
cam_auto.clip_end = 1000.0
ob_auto_camera = bpy.data.objects.new('AutoCamera', cam_auto)
scene.collection.objects.link(ob_auto_camera)
ob_auto_camera.location = (4.55385, -6.14396, 5.32387)
ob_auto_camera.rotation_euler = (1.09748, -7.21219e-08, 0.694738)
scene.camera = ob_auto_camera
light_auto_sun = bpy.data.lights.new('AutoSun', 'SUN')
light_auto_sun.energy = 3.0
light_auto_sun.angle = 0.0523599
ob_auto_sun = bpy.data.objects.new('AutoSun', light_auto_sun)
scene.collection.objects.link(ob_auto_sun)
ob_auto_sun.rotation_euler = (0.872665, 0.174533, 0.523599)
bpy.context.view_layer.update()
